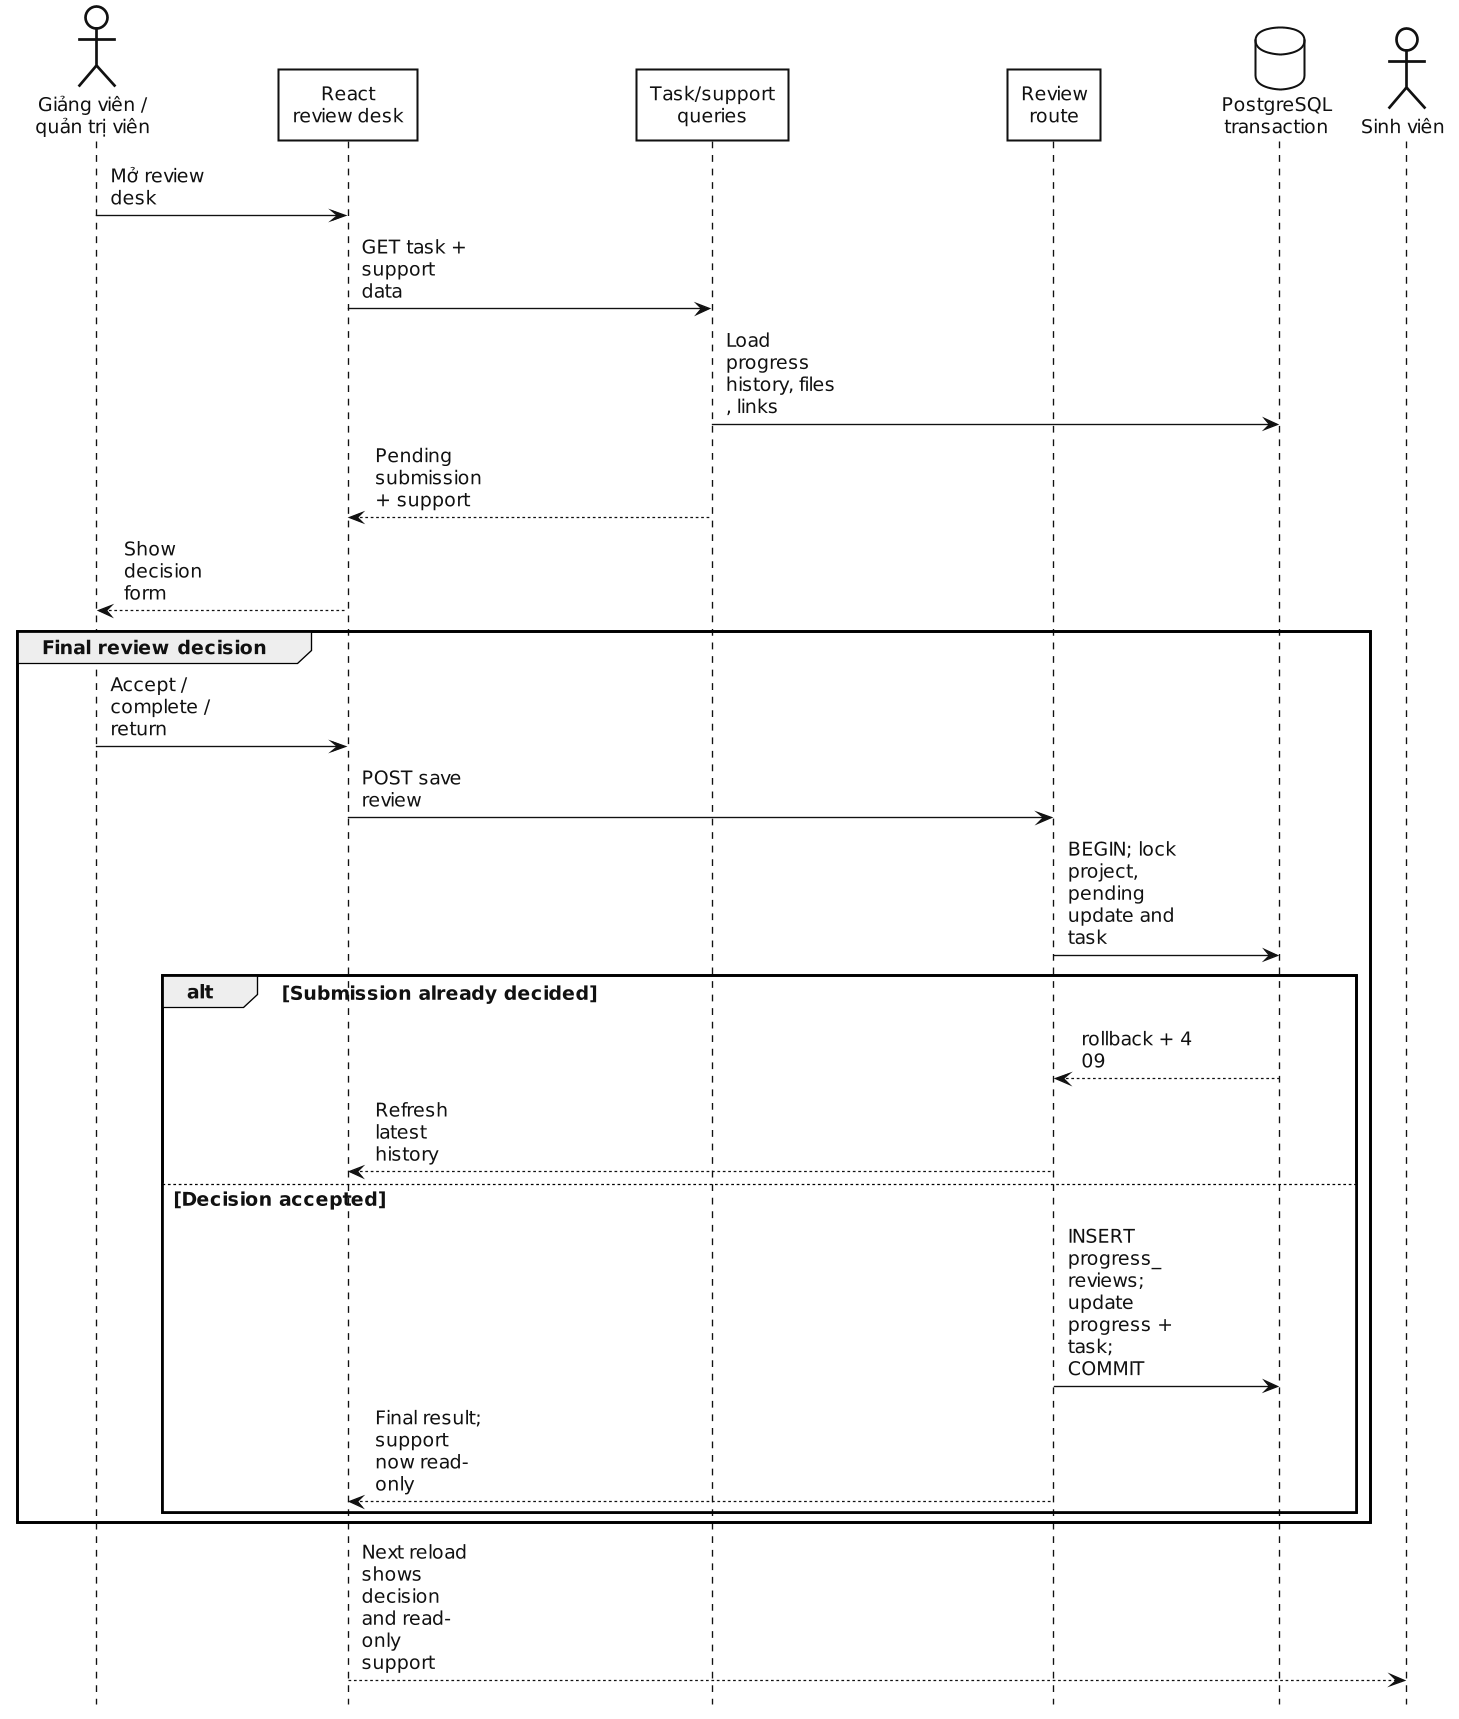

The diagram above was rendered by PlantUML. Its source (embedded in the PNG):
@startuml
skinparam backgroundColor white
skinparam monochrome true
skinparam shadowing false
skinparam dpi 170
skinparam defaultFontName "DejaVu Sans"
skinparam defaultFontSize 15
skinparam defaultFontColor #111111
skinparam classAttributeIconSize 0
skinparam ArrowColor #111111
skinparam ArrowThickness 1
skinparam LineColor #111111
skinparam maxMessageSize 80
skinparam RoundCorner 0
skinparam Padding 3
skinparam Nodesep 34
skinparam Ranksep 40
skinparam componentStyle rectangle
skinparam linetype polyline
skinparam ParticipantPadding 170
skinparam BoxPadding 8

skinparam package {
  BorderColor #111111
  BackgroundColor #FFFFFF
  FontColor #111111
  FontStyle bold
}

skinparam rectangle {
  BorderColor #111111
  BackgroundColor #FFFFFF
  FontColor #111111
}

skinparam component {
  BorderColor #111111
  BackgroundColor #FFFFFF
  FontColor #111111
}

skinparam class {
  BorderColor #111111
  BackgroundColor #FFFFFF
  FontColor #111111
  AttributeFontColor #111111
  StereotypeFontColor #111111
}

skinparam database {
  BorderColor #111111
  BackgroundColor #FFFFFF
  FontColor #111111
}

skinparam usecase {
  BorderColor #111111
  BackgroundColor #FFFFFF
  FontColor #111111
}

skinparam actor {
  BorderColor #111111
  BackgroundColor #FFFFFF
  FontColor #111111
}

skinparam note {
  BorderColor #111111
  BackgroundColor #FFFFFF
  FontColor #111111
}

skinparam sequence {
  ArrowColor #111111
  LifeLineBorderColor #111111
  LifeLineBackgroundColor #FFFFFF
  ParticipantBorderColor #111111
  ParticipantBackgroundColor #FFFFFF
  ParticipantFontColor #111111
  ActorBorderColor #111111
  ActorBackgroundColor #FFFFFF
  ActorFontColor #111111
  DatabaseBorderColor #111111
  DatabaseBackgroundColor #FFFFFF
  DatabaseFontColor #111111
}

skinparam state {
  BorderColor #111111
  BackgroundColor #FFFFFF
  FontColor #111111
  StartColor #111111
  EndColor #111111
}

skinparam activity {
  BorderColor #111111
  BackgroundColor #FFFFFF
  FontColor #111111
  DiamondBorderColor #111111
  DiamondBackgroundColor #FFFFFF
  StartColor #111111
  EndColor #111111
}
skinparam backgroundColor white
skinparam shadowing false
skinparam defaultFontName "DejaVu Sans"
skinparam defaultFontSize 14
skinparam dpi 130
skinparam sequenceArrowThickness 1
skinparam ParticipantPadding 76
skinparam BoxPadding 7
skinparam maxMessageSize 84
hide footbox

actor "Giảng viên /\nquản trị viên" as Manager
participant "React\nreview desk" as Web
participant "Task/support\nqueries" as Query
participant "Review\nroute" as Review
database "PostgreSQL\ntransaction" as Tx
actor "Sinh viên" as Student

Manager -> Web : Mở review desk
Web -> Query : GET task + support data
Query -> Tx : Load progress history, files, links
Query --> Web : Pending submission + support
Web --> Manager : Show decision form

group Final review decision
  Manager -> Web : Accept / complete / return
  Web -> Review : POST save review
  Review -> Tx : BEGIN; lock project,\npending update and task
  alt Submission already decided
    Tx --> Review : rollback + 409
    Review --> Web : Refresh latest history
  else Decision accepted
    Review -> Tx : INSERT progress_reviews;\nupdate progress + task; COMMIT
    Review --> Web : Final result;\nsupport now read-only
  end
end

Web --> Student : Next reload shows decision\nand read-only support
@enduml